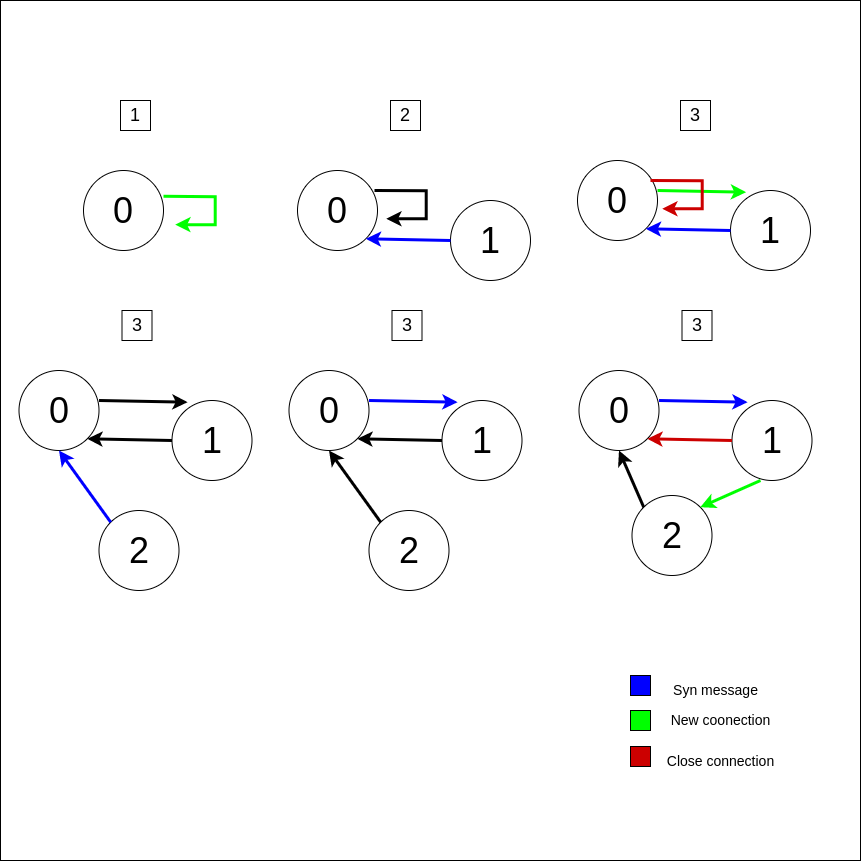

The diagram above was exported from draw.io. Its source (the exported page's mxGraphModel, read from the mxfile embedded in the PNG):
<mxGraphModel dx="2901" dy="916" grid="1" gridSize="10" guides="1" tooltips="1" connect="1" arrows="1" fold="1" page="1" pageScale="1" pageWidth="827" pageHeight="1169" math="0" shadow="0">
  <root>
    <mxCell id="0" />
    <mxCell id="1" parent="0" />
    <mxCell id="tiqrqV2F1YqjsEM8kYKq-53" value="" style="whiteSpace=wrap;html=1;aspect=fixed;" vertex="1" parent="1">
      <mxGeometry x="-20" y="90" width="860" height="860" as="geometry" />
    </mxCell>
    <mxCell id="tiqrqV2F1YqjsEM8kYKq-1" value="&lt;font style=&quot;font-size: 36px;&quot;&gt;0&lt;/font&gt;" style="ellipse;whiteSpace=wrap;html=1;aspect=fixed;" vertex="1" parent="1">
      <mxGeometry x="63" y="260" width="80" height="80" as="geometry" />
    </mxCell>
    <mxCell id="tiqrqV2F1YqjsEM8kYKq-2" value="&lt;span style=&quot;font-size: 36px;&quot;&gt;1&lt;/span&gt;" style="ellipse;whiteSpace=wrap;html=1;aspect=fixed;" vertex="1" parent="1">
      <mxGeometry x="430" y="290" width="80" height="80" as="geometry" />
    </mxCell>
    <mxCell id="tiqrqV2F1YqjsEM8kYKq-4" value="&lt;font style=&quot;font-size: 36px;&quot;&gt;0&lt;/font&gt;" style="ellipse;whiteSpace=wrap;html=1;aspect=fixed;" vertex="1" parent="1">
      <mxGeometry x="277" y="260" width="80" height="80" as="geometry" />
    </mxCell>
    <mxCell id="tiqrqV2F1YqjsEM8kYKq-5" value="&lt;font style=&quot;font-size: 18px;&quot;&gt;1&lt;/font&gt;" style="rounded=0;whiteSpace=wrap;html=1;" vertex="1" parent="1">
      <mxGeometry x="100" y="190" width="30" height="30" as="geometry" />
    </mxCell>
    <mxCell id="tiqrqV2F1YqjsEM8kYKq-6" value="&lt;font style=&quot;font-size: 18px;&quot;&gt;2&lt;/font&gt;" style="rounded=0;whiteSpace=wrap;html=1;" vertex="1" parent="1">
      <mxGeometry x="370" y="190" width="30" height="30" as="geometry" />
    </mxCell>
    <mxCell id="tiqrqV2F1YqjsEM8kYKq-9" value="" style="endArrow=classic;html=1;rounded=0;exitX=1;exitY=0;exitDx=0;exitDy=0;fillColor=#0000FF;strokeColor=#000000;strokeWidth=3;" edge="1" parent="1">
      <mxGeometry width="50" height="50" relative="1" as="geometry">
        <mxPoint x="354.00427124746216" y="279.99572875253784" as="sourcePoint" />
        <mxPoint x="365.72" y="308.28" as="targetPoint" />
        <Array as="points">
          <mxPoint x="405.72" y="280.28" />
          <mxPoint x="405.72" y="308.28" />
        </Array>
      </mxGeometry>
    </mxCell>
    <mxCell id="tiqrqV2F1YqjsEM8kYKq-11" value="" style="endArrow=classic;html=1;rounded=0;entryX=1;entryY=1;entryDx=0;entryDy=0;exitX=0;exitY=0.5;exitDx=0;exitDy=0;strokeWidth=3;strokeColor=#0000FF;" edge="1" parent="1" source="tiqrqV2F1YqjsEM8kYKq-2" target="tiqrqV2F1YqjsEM8kYKq-4">
      <mxGeometry width="50" height="50" relative="1" as="geometry">
        <mxPoint x="590" y="290" as="sourcePoint" />
        <mxPoint x="640" y="240" as="targetPoint" />
      </mxGeometry>
    </mxCell>
    <mxCell id="tiqrqV2F1YqjsEM8kYKq-12" value="" style="endArrow=classic;html=1;rounded=0;exitX=1;exitY=0;exitDx=0;exitDy=0;fillColor=#0000FF;strokeColor=#00FF00;strokeWidth=3;" edge="1" parent="1">
      <mxGeometry width="50" height="50" relative="1" as="geometry">
        <mxPoint x="143.00427124746213" y="285.85572875253786" as="sourcePoint" />
        <mxPoint x="154.72" y="314.14" as="targetPoint" />
        <Array as="points">
          <mxPoint x="194.72" y="286.14" />
          <mxPoint x="194.72" y="314.14" />
        </Array>
      </mxGeometry>
    </mxCell>
    <mxCell id="tiqrqV2F1YqjsEM8kYKq-13" value="" style="whiteSpace=wrap;html=1;aspect=fixed;fillColor=#0000FF;" vertex="1" parent="1">
      <mxGeometry x="610" y="765" width="20" height="20" as="geometry" />
    </mxCell>
    <mxCell id="tiqrqV2F1YqjsEM8kYKq-14" value="" style="whiteSpace=wrap;html=1;aspect=fixed;fillColor=#00FF00;" vertex="1" parent="1">
      <mxGeometry x="610" y="800" width="20" height="20" as="geometry" />
    </mxCell>
    <mxCell id="tiqrqV2F1YqjsEM8kYKq-15" value="&lt;font style=&quot;font-size: 14px;&quot;&gt;Syn message&lt;/font&gt;" style="text;html=1;align=center;verticalAlign=middle;resizable=0;points=[];autosize=1;strokeColor=none;fillColor=none;" vertex="1" parent="1">
      <mxGeometry x="640" y="765" width="110" height="30" as="geometry" />
    </mxCell>
    <mxCell id="tiqrqV2F1YqjsEM8kYKq-16" value="&lt;font style=&quot;font-size: 14px;&quot;&gt;New coonection&lt;/font&gt;" style="text;html=1;align=center;verticalAlign=middle;resizable=0;points=[];autosize=1;strokeColor=none;fillColor=none;" vertex="1" parent="1">
      <mxGeometry x="640" y="795" width="120" height="30" as="geometry" />
    </mxCell>
    <mxCell id="tiqrqV2F1YqjsEM8kYKq-19" value="" style="whiteSpace=wrap;html=1;aspect=fixed;fillColor=#CC0000;" vertex="1" parent="1">
      <mxGeometry x="610" y="836" width="20" height="20" as="geometry" />
    </mxCell>
    <mxCell id="tiqrqV2F1YqjsEM8kYKq-20" value="&lt;span style=&quot;font-size: 14px;&quot;&gt;Close connection&lt;/span&gt;" style="text;html=1;align=center;verticalAlign=middle;resizable=0;points=[];autosize=1;strokeColor=none;fillColor=none;" vertex="1" parent="1">
      <mxGeometry x="635" y="836" width="130" height="30" as="geometry" />
    </mxCell>
    <mxCell id="tiqrqV2F1YqjsEM8kYKq-21" value="&lt;span style=&quot;font-size: 36px;&quot;&gt;1&lt;/span&gt;" style="ellipse;whiteSpace=wrap;html=1;aspect=fixed;" vertex="1" parent="1">
      <mxGeometry x="710" y="280" width="80" height="80" as="geometry" />
    </mxCell>
    <mxCell id="tiqrqV2F1YqjsEM8kYKq-22" value="&lt;font style=&quot;font-size: 36px;&quot;&gt;0&lt;/font&gt;" style="ellipse;whiteSpace=wrap;html=1;aspect=fixed;" vertex="1" parent="1">
      <mxGeometry x="557" y="250" width="80" height="80" as="geometry" />
    </mxCell>
    <mxCell id="tiqrqV2F1YqjsEM8kYKq-23" value="&lt;font style=&quot;font-size: 18px;&quot;&gt;3&lt;/font&gt;" style="rounded=0;whiteSpace=wrap;html=1;" vertex="1" parent="1">
      <mxGeometry x="660" y="190" width="30" height="30" as="geometry" />
    </mxCell>
    <mxCell id="tiqrqV2F1YqjsEM8kYKq-24" value="" style="endArrow=classic;html=1;rounded=0;entryX=1;entryY=1;entryDx=0;entryDy=0;exitX=0;exitY=0.5;exitDx=0;exitDy=0;strokeWidth=3;strokeColor=#0000FF;" edge="1" parent="1" source="tiqrqV2F1YqjsEM8kYKq-21" target="tiqrqV2F1YqjsEM8kYKq-22">
      <mxGeometry width="50" height="50" relative="1" as="geometry">
        <mxPoint x="870" y="280" as="sourcePoint" />
        <mxPoint x="920" y="230" as="targetPoint" />
      </mxGeometry>
    </mxCell>
    <mxCell id="tiqrqV2F1YqjsEM8kYKq-26" value="" style="endArrow=classic;html=1;rounded=0;entryX=0.233;entryY=0.021;entryDx=0;entryDy=0;strokeWidth=3;strokeColor=#00FF00;entryPerimeter=0;" edge="1" parent="1">
      <mxGeometry width="50" height="50" relative="1" as="geometry">
        <mxPoint x="637" y="280" as="sourcePoint" />
        <mxPoint x="725.6399999999999" y="281.68000000000006" as="targetPoint" />
      </mxGeometry>
    </mxCell>
    <mxCell id="tiqrqV2F1YqjsEM8kYKq-30" value="&lt;span style=&quot;font-size: 36px;&quot;&gt;1&lt;/span&gt;" style="ellipse;whiteSpace=wrap;html=1;aspect=fixed;" vertex="1" parent="1">
      <mxGeometry x="151.5" y="490" width="80" height="80" as="geometry" />
    </mxCell>
    <mxCell id="tiqrqV2F1YqjsEM8kYKq-31" value="&lt;font style=&quot;font-size: 36px;&quot;&gt;0&lt;/font&gt;" style="ellipse;whiteSpace=wrap;html=1;aspect=fixed;" vertex="1" parent="1">
      <mxGeometry x="-1.5" y="460" width="80" height="80" as="geometry" />
    </mxCell>
    <mxCell id="tiqrqV2F1YqjsEM8kYKq-32" value="&lt;font style=&quot;font-size: 18px;&quot;&gt;3&lt;/font&gt;" style="rounded=0;whiteSpace=wrap;html=1;" vertex="1" parent="1">
      <mxGeometry x="101.5" y="400" width="30" height="30" as="geometry" />
    </mxCell>
    <mxCell id="tiqrqV2F1YqjsEM8kYKq-33" value="" style="endArrow=classic;html=1;rounded=0;entryX=1;entryY=1;entryDx=0;entryDy=0;exitX=0;exitY=0.5;exitDx=0;exitDy=0;strokeWidth=3;strokeColor=#000000;" edge="1" parent="1" source="tiqrqV2F1YqjsEM8kYKq-30" target="tiqrqV2F1YqjsEM8kYKq-31">
      <mxGeometry width="50" height="50" relative="1" as="geometry">
        <mxPoint x="311.5" y="490" as="sourcePoint" />
        <mxPoint x="361.5" y="440" as="targetPoint" />
      </mxGeometry>
    </mxCell>
    <mxCell id="tiqrqV2F1YqjsEM8kYKq-34" value="" style="endArrow=classic;html=1;rounded=0;entryX=0.233;entryY=0.021;entryDx=0;entryDy=0;strokeWidth=3;strokeColor=#000000;entryPerimeter=0;" edge="1" parent="1">
      <mxGeometry width="50" height="50" relative="1" as="geometry">
        <mxPoint x="78.5" y="490" as="sourcePoint" />
        <mxPoint x="167.13999999999987" y="491.68000000000006" as="targetPoint" />
      </mxGeometry>
    </mxCell>
    <mxCell id="tiqrqV2F1YqjsEM8kYKq-35" value="&lt;span style=&quot;font-size: 36px;&quot;&gt;2&lt;/span&gt;" style="ellipse;whiteSpace=wrap;html=1;aspect=fixed;" vertex="1" parent="1">
      <mxGeometry x="78.5" y="600" width="80" height="80" as="geometry" />
    </mxCell>
    <mxCell id="tiqrqV2F1YqjsEM8kYKq-36" value="" style="endArrow=classic;html=1;rounded=0;entryX=0.5;entryY=1;entryDx=0;entryDy=0;exitX=0;exitY=0;exitDx=0;exitDy=0;strokeWidth=3;strokeColor=#0000FF;" edge="1" parent="1" source="tiqrqV2F1YqjsEM8kYKq-35" target="tiqrqV2F1YqjsEM8kYKq-31">
      <mxGeometry width="50" height="50" relative="1" as="geometry">
        <mxPoint x="275" y="632" as="sourcePoint" />
        <mxPoint x="190" y="630" as="targetPoint" />
      </mxGeometry>
    </mxCell>
    <mxCell id="tiqrqV2F1YqjsEM8kYKq-37" value="&lt;span style=&quot;font-size: 36px;&quot;&gt;1&lt;/span&gt;" style="ellipse;whiteSpace=wrap;html=1;aspect=fixed;" vertex="1" parent="1">
      <mxGeometry x="421.5" y="490" width="80" height="80" as="geometry" />
    </mxCell>
    <mxCell id="tiqrqV2F1YqjsEM8kYKq-38" value="&lt;font style=&quot;font-size: 36px;&quot;&gt;0&lt;/font&gt;" style="ellipse;whiteSpace=wrap;html=1;aspect=fixed;" vertex="1" parent="1">
      <mxGeometry x="268.5" y="460" width="80" height="80" as="geometry" />
    </mxCell>
    <mxCell id="tiqrqV2F1YqjsEM8kYKq-39" value="&lt;font style=&quot;font-size: 18px;&quot;&gt;3&lt;/font&gt;" style="rounded=0;whiteSpace=wrap;html=1;" vertex="1" parent="1">
      <mxGeometry x="371.5" y="400" width="30" height="30" as="geometry" />
    </mxCell>
    <mxCell id="tiqrqV2F1YqjsEM8kYKq-40" value="" style="endArrow=classic;html=1;rounded=0;entryX=1;entryY=1;entryDx=0;entryDy=0;exitX=0;exitY=0.5;exitDx=0;exitDy=0;strokeWidth=3;strokeColor=#000000;" edge="1" parent="1" source="tiqrqV2F1YqjsEM8kYKq-37" target="tiqrqV2F1YqjsEM8kYKq-38">
      <mxGeometry width="50" height="50" relative="1" as="geometry">
        <mxPoint x="581.5" y="490" as="sourcePoint" />
        <mxPoint x="631.5" y="440" as="targetPoint" />
      </mxGeometry>
    </mxCell>
    <mxCell id="tiqrqV2F1YqjsEM8kYKq-41" value="" style="endArrow=classic;html=1;rounded=0;entryX=0.233;entryY=0.021;entryDx=0;entryDy=0;strokeWidth=3;strokeColor=#0000FF;entryPerimeter=0;" edge="1" parent="1">
      <mxGeometry width="50" height="50" relative="1" as="geometry">
        <mxPoint x="348.5" y="490" as="sourcePoint" />
        <mxPoint x="437.1399999999999" y="491.68000000000006" as="targetPoint" />
      </mxGeometry>
    </mxCell>
    <mxCell id="tiqrqV2F1YqjsEM8kYKq-42" value="&lt;span style=&quot;font-size: 36px;&quot;&gt;2&lt;/span&gt;" style="ellipse;whiteSpace=wrap;html=1;aspect=fixed;" vertex="1" parent="1">
      <mxGeometry x="348.5" y="600" width="80" height="80" as="geometry" />
    </mxCell>
    <mxCell id="tiqrqV2F1YqjsEM8kYKq-43" value="" style="endArrow=classic;html=1;rounded=0;entryX=0.5;entryY=1;entryDx=0;entryDy=0;exitX=0;exitY=0;exitDx=0;exitDy=0;strokeWidth=3;strokeColor=#000000;" edge="1" parent="1" source="tiqrqV2F1YqjsEM8kYKq-42" target="tiqrqV2F1YqjsEM8kYKq-38">
      <mxGeometry width="50" height="50" relative="1" as="geometry">
        <mxPoint x="545" y="632" as="sourcePoint" />
        <mxPoint x="460" y="630" as="targetPoint" />
      </mxGeometry>
    </mxCell>
    <mxCell id="tiqrqV2F1YqjsEM8kYKq-44" value="&lt;span style=&quot;font-size: 36px;&quot;&gt;1&lt;/span&gt;" style="ellipse;whiteSpace=wrap;html=1;aspect=fixed;" vertex="1" parent="1">
      <mxGeometry x="711.5" y="490" width="80" height="80" as="geometry" />
    </mxCell>
    <mxCell id="tiqrqV2F1YqjsEM8kYKq-45" value="&lt;font style=&quot;font-size: 36px;&quot;&gt;0&lt;/font&gt;" style="ellipse;whiteSpace=wrap;html=1;aspect=fixed;" vertex="1" parent="1">
      <mxGeometry x="558.5" y="460" width="80" height="80" as="geometry" />
    </mxCell>
    <mxCell id="tiqrqV2F1YqjsEM8kYKq-46" value="&lt;font style=&quot;font-size: 18px;&quot;&gt;3&lt;/font&gt;" style="rounded=0;whiteSpace=wrap;html=1;" vertex="1" parent="1">
      <mxGeometry x="661.5" y="400" width="30" height="30" as="geometry" />
    </mxCell>
    <mxCell id="tiqrqV2F1YqjsEM8kYKq-47" value="" style="endArrow=classic;html=1;rounded=0;entryX=1;entryY=1;entryDx=0;entryDy=0;exitX=0;exitY=0.5;exitDx=0;exitDy=0;strokeWidth=3;strokeColor=#CC0000;" edge="1" parent="1" source="tiqrqV2F1YqjsEM8kYKq-44" target="tiqrqV2F1YqjsEM8kYKq-45">
      <mxGeometry width="50" height="50" relative="1" as="geometry">
        <mxPoint x="871.5" y="490" as="sourcePoint" />
        <mxPoint x="921.5" y="440" as="targetPoint" />
      </mxGeometry>
    </mxCell>
    <mxCell id="tiqrqV2F1YqjsEM8kYKq-48" value="" style="endArrow=classic;html=1;rounded=0;entryX=0.233;entryY=0.021;entryDx=0;entryDy=0;strokeWidth=3;strokeColor=#0000FF;entryPerimeter=0;" edge="1" parent="1">
      <mxGeometry width="50" height="50" relative="1" as="geometry">
        <mxPoint x="638.5" y="490" as="sourcePoint" />
        <mxPoint x="727.1399999999999" y="491.68000000000006" as="targetPoint" />
      </mxGeometry>
    </mxCell>
    <mxCell id="tiqrqV2F1YqjsEM8kYKq-49" value="&lt;span style=&quot;font-size: 36px;&quot;&gt;2&lt;/span&gt;" style="ellipse;whiteSpace=wrap;html=1;aspect=fixed;" vertex="1" parent="1">
      <mxGeometry x="611.5" y="585" width="80" height="80" as="geometry" />
    </mxCell>
    <mxCell id="tiqrqV2F1YqjsEM8kYKq-50" value="" style="endArrow=classic;html=1;rounded=0;entryX=0.5;entryY=1;entryDx=0;entryDy=0;exitX=0;exitY=0;exitDx=0;exitDy=0;strokeWidth=3;strokeColor=#000000;" edge="1" parent="1" source="tiqrqV2F1YqjsEM8kYKq-49" target="tiqrqV2F1YqjsEM8kYKq-45">
      <mxGeometry width="50" height="50" relative="1" as="geometry">
        <mxPoint x="835" y="632" as="sourcePoint" />
        <mxPoint x="750" y="630" as="targetPoint" />
      </mxGeometry>
    </mxCell>
    <mxCell id="tiqrqV2F1YqjsEM8kYKq-51" value="" style="endArrow=classic;html=1;rounded=0;exitX=1;exitY=0;exitDx=0;exitDy=0;fillColor=#0000FF;strokeColor=#CC0000;strokeWidth=3;" edge="1" parent="1">
      <mxGeometry width="50" height="50" relative="1" as="geometry">
        <mxPoint x="630.0042712474622" y="269.99572875253784" as="sourcePoint" />
        <mxPoint x="641.72" y="298.28" as="targetPoint" />
        <Array as="points">
          <mxPoint x="681.72" y="270.28" />
          <mxPoint x="681.72" y="298.28" />
        </Array>
      </mxGeometry>
    </mxCell>
    <mxCell id="tiqrqV2F1YqjsEM8kYKq-52" value="" style="endArrow=classic;html=1;rounded=0;entryX=1;entryY=0;entryDx=0;entryDy=0;strokeWidth=3;strokeColor=#00FF00;" edge="1" parent="1" target="tiqrqV2F1YqjsEM8kYKq-49">
      <mxGeometry width="50" height="50" relative="1" as="geometry">
        <mxPoint x="740" y="570" as="sourcePoint" />
        <mxPoint x="740.5" y="418" as="targetPoint" />
      </mxGeometry>
    </mxCell>
  </root>
</mxGraphModel>